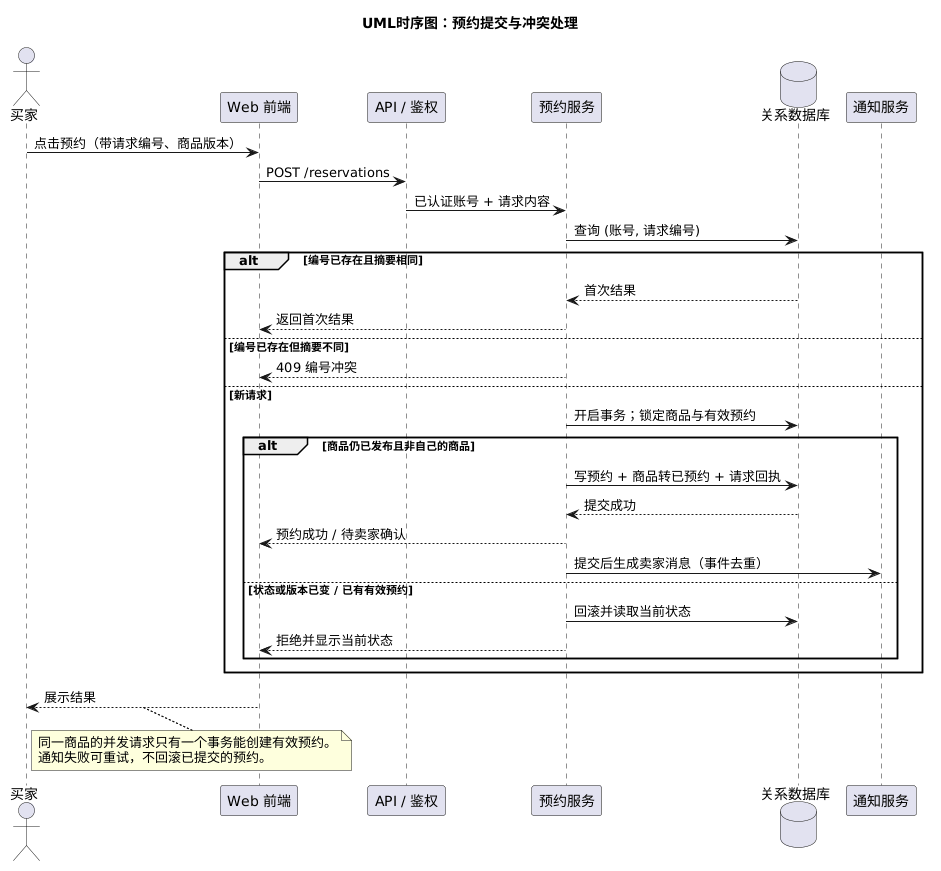

The diagram above was rendered by PlantUML. Its source (embedded in the PNG):
@startuml
title UML时序图：预约提交与冲突处理
skinparam shadowing false
skinparam defaultFontName PingFang SC
actor 买家
participant "Web 前端" as UI
participant "API / 鉴权" as API
participant "预约服务" as Booking
database "关系数据库" as DB
participant "通知服务" as Notice
买家 -> UI : 点击预约（带请求编号、商品版本）
UI -> API : POST /reservations
API -> Booking : 已认证账号 + 请求内容
Booking -> DB : 查询 (账号, 请求编号)
alt 编号已存在且摘要相同
  DB --> Booking : 首次结果
  Booking --> UI : 返回首次结果
else 编号已存在但摘要不同
  Booking --> UI : 409 编号冲突
else 新请求
  Booking -> DB : 开启事务；锁定商品与有效预约
  alt 商品仍已发布且非自己的商品
    Booking -> DB : 写预约 + 商品转已预约 + 请求回执
    DB --> Booking : 提交成功
    Booking --> UI : 预约成功 / 待卖家确认
    Booking -> Notice : 提交后生成卖家消息（事件去重）
  else 状态或版本已变 / 已有有效预约
    Booking -> DB : 回滚并读取当前状态
    Booking --> UI : 拒绝并显示当前状态
  end
end
UI --> 买家 : 展示结果
note bottom
  同一商品的并发请求只有一个事务能创建有效预约。
  通知失败可重试，不回滚已提交的预约。
end note
@enduml